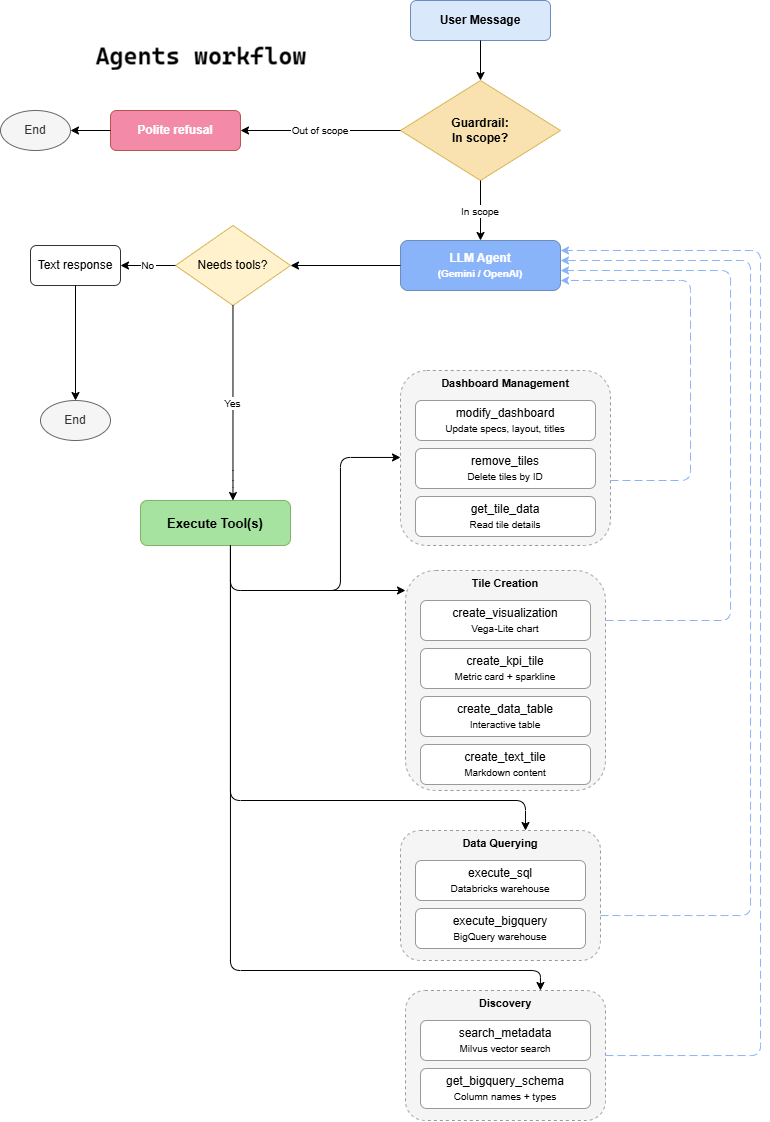

The diagram above was exported from draw.io. Its source (the exported page's mxGraphModel, read from the mxfile embedded in the PNG):
<mxGraphModel dx="1097" dy="640" grid="1" gridSize="10" guides="1" tooltips="1" connect="1" arrows="1" fold="1" page="1" pageScale="1" pageWidth="850" pageHeight="1100" math="0" shadow="0">
  <root>
    <mxCell id="0" />
    <mxCell id="1" parent="0" />
    <mxCell id="bj7MSw2Bcj7yuQGQFbZv-27" parent="1" style="rounded=1;whiteSpace=wrap;html=1;fillColor=#dae8fc;strokeColor=#6c8ebf;fontStyle=1;" value="User Message" vertex="1">
      <mxGeometry height="40" width="140" x="480" y="30" as="geometry" />
    </mxCell>
    <mxCell id="bj7MSw2Bcj7yuQGQFbZv-28" parent="1" style="rhombus;whiteSpace=wrap;html=1;fillColor=#f9e2af;strokeColor=#d6b656;fontStyle=1;" value="Guardrail:&lt;br&gt;In scope?" vertex="1">
      <mxGeometry height="100" width="160" x="470" y="110" as="geometry" />
    </mxCell>
    <mxCell id="bj7MSw2Bcj7yuQGQFbZv-29" edge="1" parent="1" source="bj7MSw2Bcj7yuQGQFbZv-27" style="edgeStyle=orthogonalEdgeStyle;rounded=1;" target="bj7MSw2Bcj7yuQGQFbZv-28">
      <mxGeometry relative="1" as="geometry" />
    </mxCell>
    <mxCell id="bj7MSw2Bcj7yuQGQFbZv-30" parent="1" style="rounded=1;whiteSpace=wrap;html=1;fillColor=#f38ba8;strokeColor=#b85450;fontColor=#FFFFFF;fontStyle=1;" value="Polite refusal" vertex="1">
      <mxGeometry height="40" width="130" x="180" y="140" as="geometry" />
    </mxCell>
    <mxCell id="bj7MSw2Bcj7yuQGQFbZv-31" parent="1" style="ellipse;whiteSpace=wrap;html=1;fillColor=#f5f5f5;strokeColor=#666666;fontColor=#333333;" value="End" vertex="1">
      <mxGeometry height="40" width="70" x="70" y="140" as="geometry" />
    </mxCell>
    <mxCell id="bj7MSw2Bcj7yuQGQFbZv-32" edge="1" parent="1" source="bj7MSw2Bcj7yuQGQFbZv-28" style="edgeStyle=orthogonalEdgeStyle;rounded=1;fontSize=10;" target="bj7MSw2Bcj7yuQGQFbZv-30" value="Out of scope">
      <mxGeometry relative="1" as="geometry" />
    </mxCell>
    <mxCell id="bj7MSw2Bcj7yuQGQFbZv-33" edge="1" parent="1" source="bj7MSw2Bcj7yuQGQFbZv-30" style="edgeStyle=orthogonalEdgeStyle;rounded=1;" target="bj7MSw2Bcj7yuQGQFbZv-31">
      <mxGeometry relative="1" as="geometry" />
    </mxCell>
    <mxCell id="bj7MSw2Bcj7yuQGQFbZv-34" parent="1" style="rounded=1;whiteSpace=wrap;html=1;fillColor=#89b4fa;strokeColor=#6c8ebf;fontStyle=1;fontColor=#FFFFFF;" value="LLM Agent&lt;br&gt;&lt;font style=&quot;font-size:10px&quot;&gt;(Gemini / OpenAI)&lt;/font&gt;" vertex="1">
      <mxGeometry height="50" width="160" x="470" y="270" as="geometry" />
    </mxCell>
    <mxCell id="bj7MSw2Bcj7yuQGQFbZv-35" edge="1" parent="1" source="bj7MSw2Bcj7yuQGQFbZv-28" style="edgeStyle=orthogonalEdgeStyle;rounded=1;fontSize=10;" target="bj7MSw2Bcj7yuQGQFbZv-34" value="In scope">
      <mxGeometry relative="1" as="geometry" />
    </mxCell>
    <mxCell id="bj7MSw2Bcj7yuQGQFbZv-36" parent="1" style="rhombus;whiteSpace=wrap;html=1;fillColor=#fff2cc;strokeColor=#d6b656;" value="Needs tools?" vertex="1">
      <mxGeometry height="80" width="115" x="245" y="255" as="geometry" />
    </mxCell>
    <mxCell id="bj7MSw2Bcj7yuQGQFbZv-37" edge="1" parent="1" source="bj7MSw2Bcj7yuQGQFbZv-34" style="edgeStyle=orthogonalEdgeStyle;rounded=1;" target="bj7MSw2Bcj7yuQGQFbZv-36">
      <mxGeometry relative="1" as="geometry" />
    </mxCell>
    <mxCell id="bj7MSw2Bcj7yuQGQFbZv-38" parent="1" style="rounded=1;whiteSpace=wrap;html=1;fillColor=#FFFFFF;strokeColor=#333333;" value="Text response" vertex="1">
      <mxGeometry height="40" width="90" x="100" y="275" as="geometry" />
    </mxCell>
    <mxCell id="bj7MSw2Bcj7yuQGQFbZv-39" parent="1" style="ellipse;whiteSpace=wrap;html=1;fillColor=#f5f5f5;strokeColor=#666666;fontColor=#333333;" value="End" vertex="1">
      <mxGeometry height="40" width="70" x="110" y="430" as="geometry" />
    </mxCell>
    <mxCell id="bj7MSw2Bcj7yuQGQFbZv-40" edge="1" parent="1" source="bj7MSw2Bcj7yuQGQFbZv-36" style="edgeStyle=orthogonalEdgeStyle;rounded=1;fontSize=10;" target="bj7MSw2Bcj7yuQGQFbZv-38" value="No">
      <mxGeometry relative="1" as="geometry" />
    </mxCell>
    <mxCell id="bj7MSw2Bcj7yuQGQFbZv-41" edge="1" parent="1" source="bj7MSw2Bcj7yuQGQFbZv-38" style="edgeStyle=orthogonalEdgeStyle;rounded=1;" target="bj7MSw2Bcj7yuQGQFbZv-39">
      <mxGeometry relative="1" as="geometry" />
    </mxCell>
    <mxCell id="bj7MSw2Bcj7yuQGQFbZv-42" parent="1" style="rounded=1;whiteSpace=wrap;html=1;fillColor=#a6e3a1;strokeColor=#82b366;fontStyle=1;fontSize=13;" value="Execute Tool(s)" vertex="1">
      <mxGeometry height="45" width="150" x="210" y="530" as="geometry" />
    </mxCell>
    <mxCell id="bj7MSw2Bcj7yuQGQFbZv-43" edge="1" parent="1" source="bj7MSw2Bcj7yuQGQFbZv-36" style="edgeStyle=orthogonalEdgeStyle;rounded=1;fontSize=10;" target="bj7MSw2Bcj7yuQGQFbZv-42" value="Yes">
      <mxGeometry relative="1" as="geometry">
        <Array as="points">
          <mxPoint x="302" y="510" />
          <mxPoint x="302" y="510" />
        </Array>
      </mxGeometry>
    </mxCell>
    <mxCell id="bj7MSw2Bcj7yuQGQFbZv-44" parent="1" style="rounded=1;whiteSpace=wrap;html=1;fillColor=#f5f5f5;strokeColor=#999999;verticalAlign=top;fontStyle=1;fontSize=11;dashed=1;container=1;collapsible=0;" value="Discovery" vertex="1">
      <mxGeometry height="130" width="200" x="475" y="1020" as="geometry" />
    </mxCell>
    <mxCell id="bj7MSw2Bcj7yuQGQFbZv-45" parent="bj7MSw2Bcj7yuQGQFbZv-44" style="rounded=1;whiteSpace=wrap;html=1;fillColor=#FFFFFF;strokeColor=#999999;" value="search_metadata&lt;br&gt;&lt;font style=&quot;font-size:10px&quot;&gt;Milvus vector search&lt;/font&gt;" vertex="1">
      <mxGeometry height="40" width="170" x="15" y="30" as="geometry" />
    </mxCell>
    <mxCell id="bj7MSw2Bcj7yuQGQFbZv-46" parent="bj7MSw2Bcj7yuQGQFbZv-44" style="rounded=1;whiteSpace=wrap;html=1;fillColor=#FFFFFF;strokeColor=#999999;" value="get_bigquery_schema&lt;br&gt;&lt;font style=&quot;font-size:10px&quot;&gt;Column names + types&lt;/font&gt;" vertex="1">
      <mxGeometry height="40" width="170" x="15" y="78" as="geometry" />
    </mxCell>
    <mxCell id="bj7MSw2Bcj7yuQGQFbZv-47" parent="1" style="rounded=1;whiteSpace=wrap;html=1;fillColor=#f5f5f5;strokeColor=#999999;verticalAlign=top;fontStyle=1;fontSize=11;dashed=1;container=1;collapsible=0;" value="Data Querying" vertex="1">
      <mxGeometry height="130" width="200" x="470" y="860" as="geometry" />
    </mxCell>
    <mxCell id="bj7MSw2Bcj7yuQGQFbZv-48" parent="bj7MSw2Bcj7yuQGQFbZv-47" style="rounded=1;whiteSpace=wrap;html=1;fillColor=#FFFFFF;strokeColor=#999999;" value="execute_sql&lt;br&gt;&lt;font style=&quot;font-size:10px&quot;&gt;Databricks warehouse&lt;/font&gt;" vertex="1">
      <mxGeometry height="40" width="170" x="15" y="30" as="geometry" />
    </mxCell>
    <mxCell id="bj7MSw2Bcj7yuQGQFbZv-49" parent="bj7MSw2Bcj7yuQGQFbZv-47" style="rounded=1;whiteSpace=wrap;html=1;fillColor=#FFFFFF;strokeColor=#999999;" value="execute_bigquery&lt;br&gt;&lt;font style=&quot;font-size:10px&quot;&gt;BigQuery warehouse&lt;/font&gt;" vertex="1">
      <mxGeometry height="40" width="170" x="15" y="78" as="geometry" />
    </mxCell>
    <mxCell id="bj7MSw2Bcj7yuQGQFbZv-50" parent="1" style="rounded=1;whiteSpace=wrap;html=1;fillColor=#f5f5f5;strokeColor=#999999;verticalAlign=top;fontStyle=1;fontSize=11;dashed=1;container=1;collapsible=0;" value="Tile Creation" vertex="1">
      <mxGeometry height="220" width="200" x="475" y="600" as="geometry" />
    </mxCell>
    <mxCell id="bj7MSw2Bcj7yuQGQFbZv-51" parent="bj7MSw2Bcj7yuQGQFbZv-50" style="rounded=1;whiteSpace=wrap;html=1;fillColor=#FFFFFF;strokeColor=#999999;" value="create_visualization&lt;br&gt;&lt;font style=&quot;font-size:10px&quot;&gt;Vega-Lite chart&lt;/font&gt;" vertex="1">
      <mxGeometry height="40" width="170" x="15" y="30" as="geometry" />
    </mxCell>
    <mxCell id="bj7MSw2Bcj7yuQGQFbZv-52" parent="bj7MSw2Bcj7yuQGQFbZv-50" style="rounded=1;whiteSpace=wrap;html=1;fillColor=#FFFFFF;strokeColor=#999999;" value="create_kpi_tile&lt;br&gt;&lt;font style=&quot;font-size:10px&quot;&gt;Metric card + sparkline&lt;/font&gt;" vertex="1">
      <mxGeometry height="40" width="170" x="15" y="78" as="geometry" />
    </mxCell>
    <mxCell id="bj7MSw2Bcj7yuQGQFbZv-53" parent="bj7MSw2Bcj7yuQGQFbZv-50" style="rounded=1;whiteSpace=wrap;html=1;fillColor=#FFFFFF;strokeColor=#999999;" value="create_data_table&lt;br&gt;&lt;font style=&quot;font-size:10px&quot;&gt;Interactive table&lt;/font&gt;" vertex="1">
      <mxGeometry height="40" width="170" x="15" y="126" as="geometry" />
    </mxCell>
    <mxCell id="bj7MSw2Bcj7yuQGQFbZv-54" parent="bj7MSw2Bcj7yuQGQFbZv-50" style="rounded=1;whiteSpace=wrap;html=1;fillColor=#FFFFFF;strokeColor=#999999;" value="create_text_tile&lt;br&gt;&lt;font style=&quot;font-size:10px&quot;&gt;Markdown content&lt;/font&gt;" vertex="1">
      <mxGeometry height="40" width="170" x="15" y="174" as="geometry" />
    </mxCell>
    <mxCell id="bj7MSw2Bcj7yuQGQFbZv-55" parent="1" style="rounded=1;whiteSpace=wrap;html=1;fillColor=#f5f5f5;strokeColor=#999999;verticalAlign=top;fontStyle=1;fontSize=11;dashed=1;container=1;collapsible=0;" value="Dashboard Management" vertex="1">
      <mxGeometry height="175" width="210" x="470" y="400" as="geometry" />
    </mxCell>
    <mxCell id="bj7MSw2Bcj7yuQGQFbZv-56" parent="bj7MSw2Bcj7yuQGQFbZv-55" style="rounded=1;whiteSpace=wrap;html=1;fillColor=#FFFFFF;strokeColor=#999999;" value="modify_dashboard&lt;br&gt;&lt;font style=&quot;font-size:10px&quot;&gt;Update specs, layout, titles&lt;/font&gt;" vertex="1">
      <mxGeometry height="40" width="180" x="15" y="30" as="geometry" />
    </mxCell>
    <mxCell id="bj7MSw2Bcj7yuQGQFbZv-57" parent="bj7MSw2Bcj7yuQGQFbZv-55" style="rounded=1;whiteSpace=wrap;html=1;fillColor=#FFFFFF;strokeColor=#999999;" value="remove_tiles&lt;br&gt;&lt;font style=&quot;font-size:10px&quot;&gt;Delete tiles by ID&lt;/font&gt;" vertex="1">
      <mxGeometry height="40" width="180" x="15" y="78" as="geometry" />
    </mxCell>
    <mxCell id="bj7MSw2Bcj7yuQGQFbZv-58" parent="bj7MSw2Bcj7yuQGQFbZv-55" style="rounded=1;whiteSpace=wrap;html=1;fillColor=#FFFFFF;strokeColor=#999999;" value="get_tile_data&lt;br&gt;&lt;font style=&quot;font-size:10px&quot;&gt;Read tile details&lt;/font&gt;" vertex="1">
      <mxGeometry height="40" width="180" x="15" y="126" as="geometry" />
    </mxCell>
    <mxCell id="bj7MSw2Bcj7yuQGQFbZv-59" edge="1" parent="1" source="bj7MSw2Bcj7yuQGQFbZv-42" style="edgeStyle=orthogonalEdgeStyle;rounded=1;" target="bj7MSw2Bcj7yuQGQFbZv-44">
      <mxGeometry relative="1" as="geometry">
        <Array as="points">
          <mxPoint x="300" y="1000" />
          <mxPoint x="610" y="1000" />
        </Array>
      </mxGeometry>
    </mxCell>
    <mxCell id="bj7MSw2Bcj7yuQGQFbZv-60" edge="1" parent="1" source="bj7MSw2Bcj7yuQGQFbZv-42" style="edgeStyle=orthogonalEdgeStyle;rounded=1;" target="bj7MSw2Bcj7yuQGQFbZv-47">
      <mxGeometry relative="1" as="geometry">
        <Array as="points">
          <mxPoint x="300" y="830" />
          <mxPoint x="595" y="830" />
        </Array>
      </mxGeometry>
    </mxCell>
    <mxCell id="bj7MSw2Bcj7yuQGQFbZv-61" edge="1" parent="1" source="bj7MSw2Bcj7yuQGQFbZv-42" style="edgeStyle=orthogonalEdgeStyle;rounded=1;" target="bj7MSw2Bcj7yuQGQFbZv-50">
      <mxGeometry relative="1" as="geometry">
        <Array as="points">
          <mxPoint x="300" y="620" />
        </Array>
      </mxGeometry>
    </mxCell>
    <mxCell id="bj7MSw2Bcj7yuQGQFbZv-62" edge="1" parent="1" style="edgeStyle=orthogonalEdgeStyle;rounded=1;" target="bj7MSw2Bcj7yuQGQFbZv-55">
      <mxGeometry relative="1" as="geometry">
        <Array as="points">
          <mxPoint x="410" y="620" />
          <mxPoint x="410" y="487" />
        </Array>
        <mxPoint x="310" y="620" as="sourcePoint" />
      </mxGeometry>
    </mxCell>
    <mxCell id="bj7MSw2Bcj7yuQGQFbZv-63" edge="1" parent="1" source="bj7MSw2Bcj7yuQGQFbZv-44" style="edgeStyle=orthogonalEdgeStyle;rounded=1;dashed=1;dashPattern=8 4;strokeColor=#89b4fa;" target="bj7MSw2Bcj7yuQGQFbZv-34">
      <mxGeometry relative="1" as="geometry">
        <Array as="points">
          <mxPoint x="830" y="1085" />
          <mxPoint x="830" y="280" />
        </Array>
      </mxGeometry>
    </mxCell>
    <mxCell id="bj7MSw2Bcj7yuQGQFbZv-64" edge="1" parent="1" source="bj7MSw2Bcj7yuQGQFbZv-47" style="edgeStyle=orthogonalEdgeStyle;rounded=1;dashed=1;dashPattern=8 4;strokeColor=#89b4fa;" target="bj7MSw2Bcj7yuQGQFbZv-34">
      <mxGeometry relative="1" as="geometry">
        <Array as="points">
          <mxPoint x="820" y="945" />
          <mxPoint x="820" y="290" />
        </Array>
      </mxGeometry>
    </mxCell>
    <mxCell id="bj7MSw2Bcj7yuQGQFbZv-65" edge="1" parent="1" source="bj7MSw2Bcj7yuQGQFbZv-50" style="edgeStyle=orthogonalEdgeStyle;rounded=1;dashed=1;dashPattern=8 4;strokeColor=#89b4fa;" target="bj7MSw2Bcj7yuQGQFbZv-34">
      <mxGeometry relative="1" as="geometry">
        <Array as="points">
          <mxPoint x="800" y="650" />
          <mxPoint x="800" y="300" />
        </Array>
      </mxGeometry>
    </mxCell>
    <mxCell id="bj7MSw2Bcj7yuQGQFbZv-66" edge="1" parent="1" source="bj7MSw2Bcj7yuQGQFbZv-55" style="edgeStyle=orthogonalEdgeStyle;rounded=1;dashed=1;dashPattern=8 4;strokeColor=#89b4fa;" target="bj7MSw2Bcj7yuQGQFbZv-34">
      <mxGeometry relative="1" as="geometry">
        <Array as="points">
          <mxPoint x="760" y="510" />
          <mxPoint x="760" y="310" />
        </Array>
      </mxGeometry>
    </mxCell>
  </root>
</mxGraphModel>